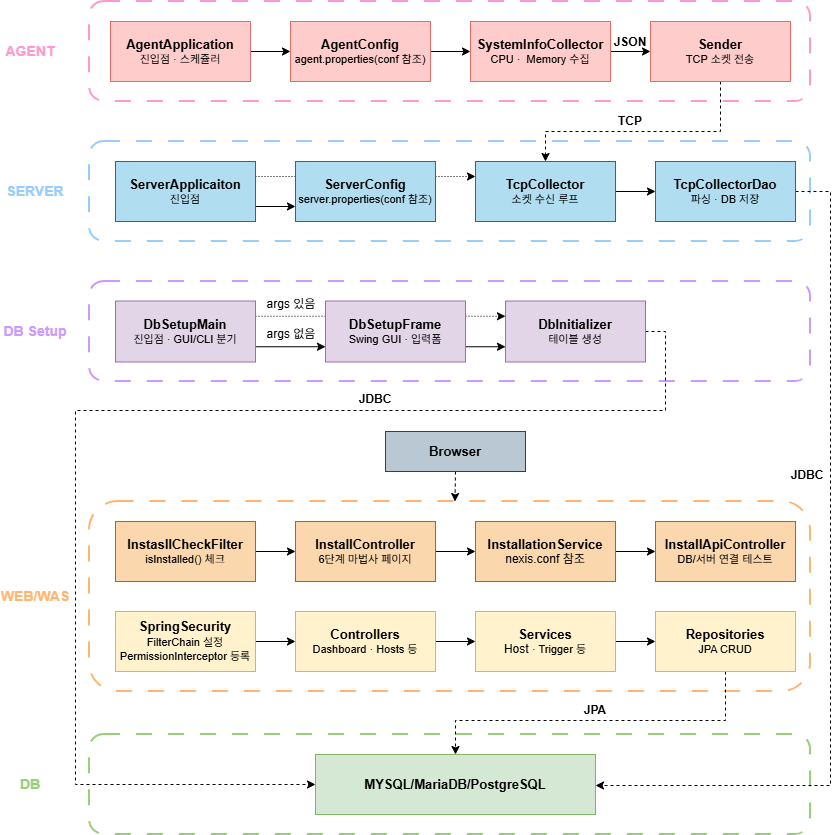

The diagram above was exported from draw.io. Its source (the exported page's mxGraphModel, read from the mxfile embedded in the PNG):
<mxGraphModel dx="2539" dy="919" grid="1" gridSize="10" guides="1" tooltips="1" connect="1" arrows="1" fold="1" page="1" pageScale="1" pageWidth="827" pageHeight="1169" math="0" shadow="0">
  <root>
    <mxCell id="0" />
    <mxCell id="1" parent="0" />
    <mxCell id="-33Yoc2uVOlQosSvdcX1-2" parent="1" style="rounded=1;whiteSpace=wrap;html=1;fillColor=none;dashed=1;strokeColor=#CC99FF;strokeWidth=2;dashPattern=8 8;" value="" vertex="1">
      <mxGeometry height="100" width="721" x="39" y="320" as="geometry" />
    </mxCell>
    <mxCell id="eOo869GucwrfbjdLfzSh-5" edge="1" parent="1" source="eOo869GucwrfbjdLfzSh-1" style="edgeStyle=orthogonalEdgeStyle;rounded=0;orthogonalLoop=1;jettySize=auto;html=1;exitX=1;exitY=0.25;exitDx=0;exitDy=0;entryX=0;entryY=0.25;entryDx=0;entryDy=0;dashed=1;dashPattern=1 2;" target="cjTOQyw41aTb2uyLTipI-22">
      <mxGeometry relative="1" as="geometry" />
    </mxCell>
    <mxCell id="cjTOQyw41aTb2uyLTipI-48" parent="1" style="rounded=1;whiteSpace=wrap;html=1;fillColor=none;dashed=1;strokeColor=#97D077;strokeWidth=2;dashPattern=8 8;" value="" vertex="1">
      <mxGeometry height="100" width="721" x="39" y="773" as="geometry" />
    </mxCell>
    <mxCell id="cjTOQyw41aTb2uyLTipI-1" parent="1" style="rounded=1;whiteSpace=wrap;html=1;fillColor=none;dashed=1;strokeColor=#FFB570;strokeWidth=2;dashPattern=8 8;" value="" vertex="1">
      <mxGeometry height="190" width="721" x="39" y="540" as="geometry" />
    </mxCell>
    <mxCell id="cjTOQyw41aTb2uyLTipI-2" parent="1" style="rounded=1;whiteSpace=wrap;html=1;fillColor=none;dashed=1;strokeColor=#99CCFF;strokeWidth=2;dashPattern=8 8;" value="" vertex="1">
      <mxGeometry height="100" width="721" x="39" y="180" as="geometry" />
    </mxCell>
    <mxCell id="cjTOQyw41aTb2uyLTipI-3" parent="1" style="rounded=1;whiteSpace=wrap;html=1;fillColor=none;dashed=1;strokeColor=#FF99CC;strokeWidth=2;dashPattern=8 8;" value="" vertex="1">
      <mxGeometry height="100" width="721" x="39" y="40" as="geometry" />
    </mxCell>
    <mxCell id="cjTOQyw41aTb2uyLTipI-4" edge="1" parent="1" source="cjTOQyw41aTb2uyLTipI-5" style="edgeStyle=orthogonalEdgeStyle;rounded=0;orthogonalLoop=1;jettySize=auto;html=1;exitX=1;exitY=0.5;exitDx=0;exitDy=0;" target="cjTOQyw41aTb2uyLTipI-7">
      <mxGeometry relative="1" as="geometry" />
    </mxCell>
    <mxCell id="cjTOQyw41aTb2uyLTipI-5" parent="1" style="rounded=0;whiteSpace=wrap;html=1;fillColor=#ffcccc;strokeColor=#EA6B66;" value="&lt;font style=&quot;font-size: 13px;&quot;&gt;&lt;b&gt;AgentApplication&lt;/b&gt;&lt;/font&gt;&lt;div&gt;&lt;font style=&quot;font-size: 11px;&quot;&gt;진입점 · 스케쥴러&lt;/font&gt;&lt;/div&gt;" vertex="1">
      <mxGeometry height="60" width="140" x="60" y="60" as="geometry" />
    </mxCell>
    <mxCell id="cjTOQyw41aTb2uyLTipI-6" edge="1" parent="1" source="cjTOQyw41aTb2uyLTipI-7" style="edgeStyle=orthogonalEdgeStyle;rounded=0;orthogonalLoop=1;jettySize=auto;html=1;exitX=1;exitY=0.5;exitDx=0;exitDy=0;" target="cjTOQyw41aTb2uyLTipI-9">
      <mxGeometry relative="1" as="geometry" />
    </mxCell>
    <mxCell id="cjTOQyw41aTb2uyLTipI-7" parent="1" style="rounded=0;whiteSpace=wrap;html=1;fillColor=#ffcccc;strokeColor=#EA6B66;" value="&lt;font style=&quot;font-size: 13px;&quot;&gt;&lt;b&gt;AgentConfig&lt;/b&gt;&lt;/font&gt;&lt;div&gt;&lt;font style=&quot;font-size: 11px;&quot;&gt;agent.properties(conf 참조)&lt;/font&gt;&lt;/div&gt;" vertex="1">
      <mxGeometry height="60" width="140" x="240" y="60" as="geometry" />
    </mxCell>
    <mxCell id="cjTOQyw41aTb2uyLTipI-8" edge="1" parent="1" source="cjTOQyw41aTb2uyLTipI-9" style="edgeStyle=orthogonalEdgeStyle;rounded=0;orthogonalLoop=1;jettySize=auto;html=1;exitX=1;exitY=0.5;exitDx=0;exitDy=0;entryX=0;entryY=0.5;entryDx=0;entryDy=0;" target="cjTOQyw41aTb2uyLTipI-11">
      <mxGeometry relative="1" as="geometry" />
    </mxCell>
    <mxCell id="cjTOQyw41aTb2uyLTipI-9" parent="1" style="rounded=0;whiteSpace=wrap;html=1;fillColor=#ffcccc;strokeColor=#EA6B66;" value="&lt;font style=&quot;font-size: 13px;&quot;&gt;&lt;b&gt;SystemInfoCollector&lt;/b&gt;&lt;/font&gt;&lt;div&gt;&lt;font style=&quot;font-size: 11px;&quot;&gt;CPU&amp;nbsp;&lt;/font&gt;&lt;span style=&quot;font-size: 11px; background-color: transparent; color: light-dark(rgb(0, 0, 0), rgb(255, 255, 255));&quot;&gt;·&lt;/span&gt;&lt;span style=&quot;font-size: 11px; background-color: transparent; color: light-dark(rgb(0, 0, 0), rgb(255, 255, 255));&quot;&gt;&amp;nbsp;&lt;/span&gt;&lt;span style=&quot;font-size: 11px; background-color: transparent; color: light-dark(rgb(0, 0, 0), rgb(255, 255, 255));&quot;&gt;&amp;nbsp;Memory 수집&lt;/span&gt;&lt;/div&gt;" vertex="1">
      <mxGeometry height="60" width="140" x="420" y="60" as="geometry" />
    </mxCell>
    <mxCell id="cjTOQyw41aTb2uyLTipI-10" edge="1" parent="1" source="cjTOQyw41aTb2uyLTipI-11" style="edgeStyle=orthogonalEdgeStyle;rounded=0;orthogonalLoop=1;jettySize=auto;html=1;exitX=0.5;exitY=1;exitDx=0;exitDy=0;entryX=0.5;entryY=0;entryDx=0;entryDy=0;dashed=1;" target="cjTOQyw41aTb2uyLTipI-17">
      <mxGeometry relative="1" as="geometry">
        <Array as="points">
          <mxPoint x="670" y="170" />
          <mxPoint x="495" y="170" />
        </Array>
      </mxGeometry>
    </mxCell>
    <mxCell id="cjTOQyw41aTb2uyLTipI-11" parent="1" style="rounded=0;whiteSpace=wrap;html=1;fillColor=#ffcccc;strokeColor=#EA6B66;" value="&lt;font style=&quot;font-size: 13px;&quot;&gt;&lt;b&gt;Sender&lt;/b&gt;&lt;/font&gt;&lt;div&gt;&lt;font style=&quot;font-size: 11px;&quot;&gt;TCP 소켓 전송&lt;/font&gt;&lt;/div&gt;" vertex="1">
      <mxGeometry height="60" width="140" x="600" y="60" as="geometry" />
    </mxCell>
    <mxCell id="_ZoizP_GpPXpX8RNIulU-2" edge="1" parent="1" source="cjTOQyw41aTb2uyLTipI-13" style="edgeStyle=orthogonalEdgeStyle;rounded=0;orthogonalLoop=1;jettySize=auto;html=1;exitX=1;exitY=0.25;exitDx=0;exitDy=0;entryX=0;entryY=0.25;entryDx=0;entryDy=0;dashed=1;dashPattern=1 2;" target="cjTOQyw41aTb2uyLTipI-17">
      <mxGeometry relative="1" as="geometry" />
    </mxCell>
    <mxCell id="_ZoizP_GpPXpX8RNIulU-4" edge="1" parent="1" source="cjTOQyw41aTb2uyLTipI-13" style="edgeStyle=orthogonalEdgeStyle;rounded=0;orthogonalLoop=1;jettySize=auto;html=1;exitX=1;exitY=0.75;exitDx=0;exitDy=0;entryX=0;entryY=0.75;entryDx=0;entryDy=0;" target="cjTOQyw41aTb2uyLTipI-15">
      <mxGeometry relative="1" as="geometry" />
    </mxCell>
    <mxCell id="cjTOQyw41aTb2uyLTipI-13" parent="1" style="rounded=0;whiteSpace=wrap;html=1;fillColor=#b1ddf0;strokeColor=#10739e;" value="&lt;font style=&quot;font-size: 13px;&quot;&gt;&lt;b style=&quot;&quot;&gt;ServerApplicaiton&lt;/b&gt;&lt;/font&gt;&lt;div&gt;&lt;font style=&quot;font-size: 11px;&quot;&gt;진입점&lt;/font&gt;&lt;/div&gt;" vertex="1">
      <mxGeometry height="60" width="140" x="65" y="200" as="geometry" />
    </mxCell>
    <mxCell id="cjTOQyw41aTb2uyLTipI-15" parent="1" style="rounded=0;whiteSpace=wrap;html=1;fillColor=#b1ddf0;strokeColor=#10739e;" value="&lt;font style=&quot;font-size: 13px;&quot;&gt;&lt;b&gt;ServerConfig&lt;/b&gt;&lt;/font&gt;&lt;div&gt;&lt;font style=&quot;font-size: 11px;&quot;&gt;server.properties(conf 참조)&lt;/font&gt;&lt;/div&gt;" vertex="1">
      <mxGeometry height="60" width="140" x="245" y="200" as="geometry" />
    </mxCell>
    <mxCell id="cjTOQyw41aTb2uyLTipI-16" edge="1" parent="1" source="cjTOQyw41aTb2uyLTipI-17" style="edgeStyle=orthogonalEdgeStyle;rounded=0;orthogonalLoop=1;jettySize=auto;html=1;exitX=1;exitY=0.5;exitDx=0;exitDy=0;entryX=0;entryY=0.5;entryDx=0;entryDy=0;" target="cjTOQyw41aTb2uyLTipI-18">
      <mxGeometry relative="1" as="geometry" />
    </mxCell>
    <mxCell id="cjTOQyw41aTb2uyLTipI-17" parent="1" style="rounded=0;whiteSpace=wrap;html=1;fillColor=#b1ddf0;strokeColor=#10739e;" value="&lt;font style=&quot;font-size: 13px;&quot;&gt;&lt;b&gt;TcpCollector&lt;/b&gt;&lt;/font&gt;&lt;div&gt;&lt;font style=&quot;font-size: 11px;&quot;&gt;소켓 수신 루프&lt;/font&gt;&lt;/div&gt;" vertex="1">
      <mxGeometry height="60" width="140" x="425" y="200" as="geometry" />
    </mxCell>
    <mxCell id="cjTOQyw41aTb2uyLTipI-50" edge="1" parent="1" source="cjTOQyw41aTb2uyLTipI-18" style="edgeStyle=orthogonalEdgeStyle;rounded=0;orthogonalLoop=1;jettySize=auto;html=1;exitX=1;exitY=0.5;exitDx=0;exitDy=0;entryX=1;entryY=0.5;entryDx=0;entryDy=0;dashed=1;entryPerimeter=0;" target="cjTOQyw41aTb2uyLTipI-40">
      <mxGeometry relative="1" as="geometry">
        <Array as="points">
          <mxPoint x="780" y="230" />
          <mxPoint x="780" y="824" />
          <mxPoint x="545" y="824" />
        </Array>
      </mxGeometry>
    </mxCell>
    <mxCell id="cjTOQyw41aTb2uyLTipI-18" parent="1" style="rounded=0;whiteSpace=wrap;html=1;fillColor=#b1ddf0;strokeColor=#10739e;" value="&lt;font style=&quot;font-size: 13px;&quot;&gt;&lt;b&gt;TcpCollectorDao&lt;/b&gt;&lt;/font&gt;&lt;div&gt;&lt;font style=&quot;font-size: 11px;&quot;&gt;파싱&amp;nbsp;&lt;/font&gt;&lt;span style=&quot;font-size: 11px; background-color: transparent; color: light-dark(rgb(0, 0, 0), rgb(255, 255, 255));&quot;&gt;·&amp;nbsp;&lt;/span&gt;&lt;span style=&quot;font-size: 11px; background-color: transparent; color: light-dark(rgb(0, 0, 0), rgb(255, 255, 255));&quot;&gt;DB 저장&lt;/span&gt;&lt;/div&gt;" vertex="1">
      <mxGeometry height="60" width="140" x="605" y="200" as="geometry" />
    </mxCell>
    <mxCell id="eOo869GucwrfbjdLfzSh-10" edge="1" parent="1" source="cjTOQyw41aTb2uyLTipI-20" style="edgeStyle=orthogonalEdgeStyle;rounded=0;orthogonalLoop=1;jettySize=auto;html=1;exitX=1;exitY=0.75;exitDx=0;exitDy=0;entryX=0;entryY=0.75;entryDx=0;entryDy=0;" target="cjTOQyw41aTb2uyLTipI-22">
      <mxGeometry relative="1" as="geometry" />
    </mxCell>
    <mxCell id="cjTOQyw41aTb2uyLTipI-20" parent="1" style="rounded=0;whiteSpace=wrap;html=1;fillColor=#e1d5e7;strokeColor=#9673a6;" value="&lt;b&gt;&lt;font style=&quot;font-size: 13px;&quot;&gt;DbSetupFrame&lt;/font&gt;&lt;/b&gt;&lt;div&gt;&lt;font style=&quot;font-size: 11px;&quot;&gt;Swing GUI&amp;nbsp;&lt;/font&gt;&lt;span style=&quot;font-size: 11px; background-color: transparent; color: light-dark(rgb(0, 0, 0), rgb(255, 255, 255));&quot;&gt;·&lt;/span&gt;&lt;span style=&quot;font-size: 11px; background-color: transparent; color: light-dark(rgb(0, 0, 0), rgb(255, 255, 255));&quot;&gt;&amp;nbsp;입력폼&lt;/span&gt;&lt;/div&gt;" vertex="1">
      <mxGeometry height="61" width="140" x="275" y="339.5" as="geometry" />
    </mxCell>
    <mxCell id="cjTOQyw41aTb2uyLTipI-21" edge="1" parent="1" source="cjTOQyw41aTb2uyLTipI-22" style="edgeStyle=orthogonalEdgeStyle;rounded=0;orthogonalLoop=1;jettySize=auto;html=1;exitX=1;exitY=0.5;exitDx=0;exitDy=0;dashed=1;entryX=0;entryY=0.5;entryDx=0;entryDy=0;" target="cjTOQyw41aTb2uyLTipI-40">
      <mxGeometry relative="1" as="geometry">
        <Array as="points">
          <mxPoint x="615" y="370" />
          <mxPoint x="615" y="449" />
          <mxPoint x="25" y="449" />
          <mxPoint x="25" y="823" />
        </Array>
        <mxPoint x="385" y="380" as="sourcePoint" />
        <mxPoint x="235" y="820" as="targetPoint" />
      </mxGeometry>
    </mxCell>
    <mxCell id="cjTOQyw41aTb2uyLTipI-22" parent="1" style="rounded=0;whiteSpace=wrap;html=1;fillColor=#e1d5e7;strokeColor=#9673a6;" value="&lt;b&gt;&lt;font style=&quot;font-size: 13px;&quot;&gt;DbInitializer&lt;/font&gt;&lt;/b&gt;&lt;div&gt;&lt;font style=&quot;font-size: 11px;&quot;&gt;테이블 생성&lt;/font&gt;&lt;/div&gt;" vertex="1">
      <mxGeometry height="61" width="140" x="455" y="339.5" as="geometry" />
    </mxCell>
    <mxCell id="cjTOQyw41aTb2uyLTipI-23" edge="1" parent="1" source="cjTOQyw41aTb2uyLTipI-24" style="edgeStyle=orthogonalEdgeStyle;rounded=0;orthogonalLoop=1;jettySize=auto;html=1;exitX=1;exitY=0.5;exitDx=0;exitDy=0;" target="cjTOQyw41aTb2uyLTipI-28">
      <mxGeometry relative="1" as="geometry" />
    </mxCell>
    <mxCell id="cjTOQyw41aTb2uyLTipI-24" parent="1" style="rounded=0;whiteSpace=wrap;html=1;fillColor=#fad7ac;strokeColor=#b46504;" value="&lt;b&gt;&lt;font style=&quot;font-size: 13px;&quot;&gt;InstasllCheckFilter&lt;/font&gt;&lt;/b&gt;&lt;div&gt;&lt;font style=&quot;font-size: 11px;&quot;&gt;isInstalled() 체크&lt;/font&gt;&lt;/div&gt;" vertex="1">
      <mxGeometry height="60" width="140" x="65" y="560" as="geometry" />
    </mxCell>
    <mxCell id="cjTOQyw41aTb2uyLTipI-25" edge="1" parent="1" source="cjTOQyw41aTb2uyLTipI-26" style="edgeStyle=orthogonalEdgeStyle;rounded=0;orthogonalLoop=1;jettySize=auto;html=1;exitX=0.5;exitY=1;exitDx=0;exitDy=0;entryX=0.5;entryY=0;entryDx=0;entryDy=0;dashed=1;">
      <mxGeometry relative="1" as="geometry">
        <mxPoint x="404.5" y="540" as="targetPoint" />
      </mxGeometry>
    </mxCell>
    <mxCell id="cjTOQyw41aTb2uyLTipI-26" parent="1" style="rounded=0;whiteSpace=wrap;html=1;fillColor=#bac8d3;strokeColor=#23445d;" value="&lt;b&gt;&lt;font style=&quot;font-size: 13px;&quot;&gt;Browser&lt;/font&gt;&lt;/b&gt;" vertex="1">
      <mxGeometry height="40" width="140" x="335" y="470" as="geometry" />
    </mxCell>
    <mxCell id="cjTOQyw41aTb2uyLTipI-27" edge="1" parent="1" source="cjTOQyw41aTb2uyLTipI-28" style="edgeStyle=orthogonalEdgeStyle;rounded=0;orthogonalLoop=1;jettySize=auto;html=1;exitX=1;exitY=0.5;exitDx=0;exitDy=0;" target="cjTOQyw41aTb2uyLTipI-30">
      <mxGeometry relative="1" as="geometry" />
    </mxCell>
    <mxCell id="cjTOQyw41aTb2uyLTipI-28" parent="1" style="rounded=0;whiteSpace=wrap;html=1;fillColor=#fad7ac;strokeColor=#b46504;" value="&lt;b&gt;&lt;font style=&quot;font-size: 13px;&quot;&gt;InstallController&lt;/font&gt;&lt;/b&gt;&lt;div&gt;&lt;font style=&quot;font-size: 11px;&quot;&gt;6단계 마법사 페이지&lt;/font&gt;&lt;/div&gt;" vertex="1">
      <mxGeometry height="60" width="140" x="245" y="560" as="geometry" />
    </mxCell>
    <mxCell id="cjTOQyw41aTb2uyLTipI-29" edge="1" parent="1" source="cjTOQyw41aTb2uyLTipI-30" style="edgeStyle=orthogonalEdgeStyle;rounded=0;orthogonalLoop=1;jettySize=auto;html=1;exitX=1;exitY=0.5;exitDx=0;exitDy=0;entryX=0;entryY=0.5;entryDx=0;entryDy=0;" target="cjTOQyw41aTb2uyLTipI-31">
      <mxGeometry relative="1" as="geometry" />
    </mxCell>
    <mxCell id="cjTOQyw41aTb2uyLTipI-30" parent="1" style="rounded=0;whiteSpace=wrap;html=1;fillColor=#fad7ac;strokeColor=#b46504;" value="&lt;b&gt;&lt;font style=&quot;font-size: 13px;&quot;&gt;InstallationService&lt;/font&gt;&lt;/b&gt;&lt;div&gt;nexis.conf 참조&lt;/div&gt;" vertex="1">
      <mxGeometry height="60" width="140" x="425" y="560" as="geometry" />
    </mxCell>
    <mxCell id="cjTOQyw41aTb2uyLTipI-31" parent="1" style="rounded=0;whiteSpace=wrap;html=1;fillColor=#fad7ac;strokeColor=#b46504;" value="&lt;b&gt;&lt;font style=&quot;font-size: 13px;&quot;&gt;InstallApiController&lt;/font&gt;&lt;/b&gt;&lt;div&gt;&lt;font style=&quot;font-size: 11px;&quot;&gt;DB/서버 연결 테스트&lt;/font&gt;&lt;/div&gt;" vertex="1">
      <mxGeometry height="60" width="140" x="605" y="560" as="geometry" />
    </mxCell>
    <mxCell id="cjTOQyw41aTb2uyLTipI-32" edge="1" parent="1" source="cjTOQyw41aTb2uyLTipI-33" style="edgeStyle=orthogonalEdgeStyle;rounded=0;orthogonalLoop=1;jettySize=auto;html=1;exitX=1;exitY=0.5;exitDx=0;exitDy=0;" target="cjTOQyw41aTb2uyLTipI-35">
      <mxGeometry relative="1" as="geometry" />
    </mxCell>
    <mxCell id="cjTOQyw41aTb2uyLTipI-33" parent="1" style="rounded=0;whiteSpace=wrap;html=1;fillColor=#fff2cc;strokeColor=#d6b656;" value="&lt;b&gt;&lt;font style=&quot;font-size: 13px;&quot;&gt;SpringSecurity&lt;/font&gt;&lt;/b&gt;&lt;div&gt;&lt;font style=&quot;font-size: 11px;&quot;&gt;FilterChain 설정&lt;/font&gt;&lt;/div&gt;&lt;div&gt;&lt;font style=&quot;font-size: 11px;&quot;&gt;PermissionInterceptor 등록&lt;/font&gt;&lt;/div&gt;" vertex="1">
      <mxGeometry height="60" width="140" x="65" y="650" as="geometry" />
    </mxCell>
    <mxCell id="cjTOQyw41aTb2uyLTipI-34" edge="1" parent="1" source="cjTOQyw41aTb2uyLTipI-35" style="edgeStyle=orthogonalEdgeStyle;rounded=0;orthogonalLoop=1;jettySize=auto;html=1;exitX=1;exitY=0.5;exitDx=0;exitDy=0;" target="cjTOQyw41aTb2uyLTipI-37">
      <mxGeometry relative="1" as="geometry" />
    </mxCell>
    <mxCell id="cjTOQyw41aTb2uyLTipI-35" parent="1" style="rounded=0;whiteSpace=wrap;html=1;fillColor=#fff2cc;strokeColor=#d6b656;" value="&lt;b&gt;&lt;font style=&quot;font-size: 13px;&quot;&gt;Controllers&lt;/font&gt;&lt;/b&gt;&lt;div&gt;&lt;font style=&quot;font-size: 11px;&quot;&gt;Dashboard&amp;nbsp;&lt;/font&gt;&lt;span style=&quot;font-size: 11px; background-color: transparent; color: light-dark(rgb(0, 0, 0), rgb(255, 255, 255));&quot;&gt;· Hosts&amp;nbsp;&lt;/span&gt;&lt;span style=&quot;background-color: transparent; color: light-dark(rgb(0, 0, 0), rgb(255, 255, 255)); font-size: 11px;&quot;&gt;등&lt;/span&gt;&lt;/div&gt;" vertex="1">
      <mxGeometry height="60" width="140" x="245" y="650" as="geometry" />
    </mxCell>
    <mxCell id="cjTOQyw41aTb2uyLTipI-36" edge="1" parent="1" source="cjTOQyw41aTb2uyLTipI-37" style="edgeStyle=orthogonalEdgeStyle;rounded=0;orthogonalLoop=1;jettySize=auto;html=1;exitX=1;exitY=0.5;exitDx=0;exitDy=0;" target="cjTOQyw41aTb2uyLTipI-39">
      <mxGeometry relative="1" as="geometry" />
    </mxCell>
    <mxCell id="cjTOQyw41aTb2uyLTipI-37" parent="1" style="rounded=0;whiteSpace=wrap;html=1;fillColor=#fff2cc;strokeColor=#d6b656;" value="&lt;b&gt;&lt;font style=&quot;font-size: 13px;&quot;&gt;Services&lt;/font&gt;&lt;/b&gt;&lt;div&gt;Host&amp;nbsp;&lt;span style=&quot;font-size: 11px; background-color: transparent; color: light-dark(rgb(0, 0, 0), rgb(255, 255, 255));&quot;&gt;· Trigger&amp;nbsp;&lt;/span&gt;&lt;span style=&quot;font-size: 11px; background-color: transparent; color: light-dark(rgb(0, 0, 0), rgb(255, 255, 255));&quot;&gt;등&lt;/span&gt;&lt;/div&gt;" vertex="1">
      <mxGeometry height="60" width="140" x="425" y="650" as="geometry" />
    </mxCell>
    <mxCell id="cjTOQyw41aTb2uyLTipI-38" edge="1" parent="1" source="cjTOQyw41aTb2uyLTipI-39" style="edgeStyle=orthogonalEdgeStyle;rounded=0;orthogonalLoop=1;jettySize=auto;html=1;exitX=0.5;exitY=1;exitDx=0;exitDy=0;entryX=0.5;entryY=0;entryDx=0;entryDy=0;dashed=1;" target="cjTOQyw41aTb2uyLTipI-40">
      <mxGeometry relative="1" as="geometry">
        <Array as="points">
          <mxPoint x="675" y="759" />
          <mxPoint x="405" y="759" />
        </Array>
      </mxGeometry>
    </mxCell>
    <mxCell id="cjTOQyw41aTb2uyLTipI-39" parent="1" style="rounded=0;whiteSpace=wrap;html=1;fillColor=#fff2cc;strokeColor=#d6b656;" value="&lt;b&gt;&lt;font style=&quot;font-size: 13px;&quot;&gt;Repositories&lt;/font&gt;&lt;/b&gt;&lt;div&gt;&lt;font style=&quot;font-size: 11px;&quot;&gt;JPA CRUD&lt;/font&gt;&lt;/div&gt;" vertex="1">
      <mxGeometry height="60" width="140" x="605" y="650" as="geometry" />
    </mxCell>
    <mxCell id="cjTOQyw41aTb2uyLTipI-40" parent="1" style="rounded=0;whiteSpace=wrap;html=1;fillColor=#d5e8d4;strokeColor=#82b366;" value="&lt;b&gt;&lt;font style=&quot;font-size: 13px;&quot;&gt;MYSQL/MariaDB/PostgreSQL&lt;/font&gt;&lt;/b&gt;" vertex="1">
      <mxGeometry height="60" width="280" x="265" y="793" as="geometry" />
    </mxCell>
    <mxCell id="cjTOQyw41aTb2uyLTipI-41" parent="1" style="text;html=1;whiteSpace=wrap;strokeColor=none;fillColor=none;align=center;verticalAlign=middle;rounded=0;" value="&lt;b&gt;TCP&lt;/b&gt;" vertex="1">
      <mxGeometry height="20" width="70" x="545" y="150" as="geometry" />
    </mxCell>
    <mxCell id="cjTOQyw41aTb2uyLTipI-42" parent="1" style="text;html=1;whiteSpace=wrap;strokeColor=none;fillColor=none;align=center;verticalAlign=middle;rounded=0;" value="&lt;b&gt;JDBC&lt;/b&gt;" vertex="1">
      <mxGeometry height="30" width="60" x="295" y="423" as="geometry" />
    </mxCell>
    <mxCell id="cjTOQyw41aTb2uyLTipI-43" parent="1" style="text;html=1;whiteSpace=wrap;strokeColor=none;fillColor=none;align=center;verticalAlign=middle;rounded=0;" value="&lt;b&gt;JPA&lt;/b&gt;" vertex="1">
      <mxGeometry height="30" width="60" x="515" y="734" as="geometry" />
    </mxCell>
    <mxCell id="cjTOQyw41aTb2uyLTipI-44" parent="1" style="text;html=1;whiteSpace=wrap;strokeColor=none;fillColor=none;align=center;verticalAlign=middle;rounded=0;" value="&lt;b&gt;&lt;font style=&quot;color: rgb(255, 153, 204); font-size: 14px;&quot;&gt;AGENT&lt;/font&gt;&lt;/b&gt;" vertex="1">
      <mxGeometry height="30" width="60" x="-50" y="75" as="geometry" />
    </mxCell>
    <mxCell id="cjTOQyw41aTb2uyLTipI-45" parent="1" style="text;html=1;whiteSpace=wrap;strokeColor=none;fillColor=none;align=center;verticalAlign=middle;rounded=0;" value="&lt;font style=&quot;color: rgb(153, 204, 255); font-size: 14px;&quot;&gt;&lt;b&gt;SERVER&lt;/b&gt;&lt;/font&gt;" vertex="1">
      <mxGeometry height="30" width="60" x="-45" y="215" as="geometry" />
    </mxCell>
    <mxCell id="cjTOQyw41aTb2uyLTipI-46" parent="1" style="text;html=1;whiteSpace=wrap;strokeColor=none;fillColor=none;align=center;verticalAlign=middle;rounded=0;" value="&lt;font style=&quot;color: rgb(255, 181, 112); font-size: 14px;&quot;&gt;&lt;b&gt;WEB/WAS&lt;/b&gt;&lt;/font&gt;" vertex="1">
      <mxGeometry height="30" width="60" x="-45" y="620" as="geometry" />
    </mxCell>
    <mxCell id="cjTOQyw41aTb2uyLTipI-47" parent="1" style="text;html=1;whiteSpace=wrap;strokeColor=none;fillColor=none;align=center;verticalAlign=middle;rounded=0;" value="&lt;font style=&quot;color: rgb(151, 208, 119); font-size: 14px;&quot;&gt;&lt;b&gt;DB&lt;/b&gt;&lt;/font&gt;" vertex="1">
      <mxGeometry height="30" width="60" x="-50" y="808" as="geometry" />
    </mxCell>
    <mxCell id="cjTOQyw41aTb2uyLTipI-51" parent="1" style="text;html=1;whiteSpace=wrap;strokeColor=none;fillColor=none;align=center;verticalAlign=middle;rounded=0;" value="&lt;b&gt;JDBC&lt;/b&gt;" vertex="1">
      <mxGeometry height="30" width="60" x="727" y="499" as="geometry" />
    </mxCell>
    <mxCell id="-33Yoc2uVOlQosSvdcX1-1" parent="1" style="text;html=1;whiteSpace=wrap;strokeColor=none;fillColor=none;align=center;verticalAlign=middle;rounded=0;" value="&lt;font style=&quot;font-size: 14px; color: rgb(204, 153, 255);&quot;&gt;&lt;b style=&quot;&quot;&gt;DB Setup&lt;/b&gt;&lt;/font&gt;" vertex="1">
      <mxGeometry height="30" width="70" x="-50" y="355" as="geometry" />
    </mxCell>
    <mxCell id="eOo869GucwrfbjdLfzSh-8" edge="1" parent="1" source="eOo869GucwrfbjdLfzSh-1" style="edgeStyle=orthogonalEdgeStyle;rounded=0;orthogonalLoop=1;jettySize=auto;html=1;exitX=1;exitY=0.75;exitDx=0;exitDy=0;entryX=0;entryY=0.75;entryDx=0;entryDy=0;" target="cjTOQyw41aTb2uyLTipI-20">
      <mxGeometry relative="1" as="geometry" />
    </mxCell>
    <mxCell id="eOo869GucwrfbjdLfzSh-1" parent="1" style="rounded=0;whiteSpace=wrap;html=1;fillColor=#e1d5e7;strokeColor=#9673a6;" value="&lt;b&gt;&lt;font style=&quot;font-size: 13px;&quot;&gt;DbSetupMain&lt;/font&gt;&lt;/b&gt;&lt;div&gt;&lt;font style=&quot;font-size: 11px;&quot;&gt;진입점&amp;nbsp;&lt;/font&gt;&lt;span style=&quot;font-size: 11px; background-color: transparent; color: light-dark(rgb(0, 0, 0), rgb(255, 255, 255));&quot;&gt;·&amp;nbsp;&lt;/span&gt;&lt;span style=&quot;font-size: 11px; background-color: transparent; color: light-dark(rgb(0, 0, 0), rgb(255, 255, 255));&quot;&gt;GUI/CLI 분기&lt;/span&gt;&lt;/div&gt;" vertex="1">
      <mxGeometry height="61" width="140" x="65" y="339.5" as="geometry" />
    </mxCell>
    <mxCell id="eOo869GucwrfbjdLfzSh-3" parent="1" style="text;html=1;whiteSpace=wrap;strokeColor=none;fillColor=none;align=center;verticalAlign=middle;rounded=0;" value="args 없음" vertex="1">
      <mxGeometry height="30" width="60" x="211" y="358" as="geometry" />
    </mxCell>
    <mxCell id="eOo869GucwrfbjdLfzSh-9" parent="1" style="text;html=1;whiteSpace=wrap;strokeColor=none;fillColor=none;align=center;verticalAlign=middle;rounded=0;" value="args 있음" vertex="1">
      <mxGeometry height="30" width="60" x="211" y="328" as="geometry" />
    </mxCell>
    <mxCell id="_ZoizP_GpPXpX8RNIulU-1" parent="1" style="text;html=1;whiteSpace=wrap;strokeColor=none;fillColor=none;align=center;verticalAlign=middle;rounded=0;" value="&lt;b&gt;JSON&lt;/b&gt;" vertex="1">
      <mxGeometry height="30" width="70" x="545" y="66" as="geometry" />
    </mxCell>
  </root>
</mxGraphModel>